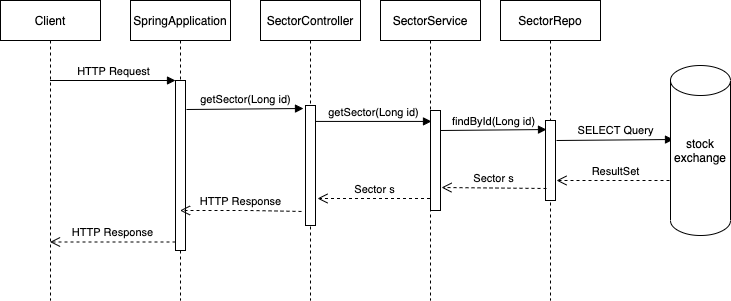

The diagram above was exported from draw.io. Its source (the exported page's mxGraphModel, read from the mxfile embedded in the PNG):
<mxGraphModel dx="786" dy="523" grid="1" gridSize="10" guides="1" tooltips="1" connect="1" arrows="1" fold="1" page="1" pageScale="1" pageWidth="850" pageHeight="1100" math="0" shadow="0">
  <root>
    <mxCell id="0" />
    <mxCell id="1" parent="0" />
    <mxCell id="5Ti2AALAQ3nN0X9sFtoF-14" value="Client" style="shape=umlLifeline;perimeter=lifelinePerimeter;whiteSpace=wrap;html=1;container=1;collapsible=0;recursiveResize=0;outlineConnect=0;" parent="1" vertex="1">
      <mxGeometry x="40" y="80" width="100" height="300" as="geometry" />
    </mxCell>
    <mxCell id="5Ti2AALAQ3nN0X9sFtoF-18" value="SpringApplication" style="shape=umlLifeline;perimeter=lifelinePerimeter;whiteSpace=wrap;html=1;container=1;collapsible=0;recursiveResize=0;outlineConnect=0;" parent="1" vertex="1">
      <mxGeometry x="170" y="80" width="100" height="300" as="geometry" />
    </mxCell>
    <mxCell id="5Ti2AALAQ3nN0X9sFtoF-19" value="" style="html=1;points=[];perimeter=orthogonalPerimeter;" parent="5Ti2AALAQ3nN0X9sFtoF-18" vertex="1">
      <mxGeometry x="45" y="80" width="10" height="170" as="geometry" />
    </mxCell>
    <mxCell id="5Ti2AALAQ3nN0X9sFtoF-20" value="HTTP Request" style="html=1;verticalAlign=bottom;endArrow=block;entryX=0;entryY=0;" parent="1" source="5Ti2AALAQ3nN0X9sFtoF-14" target="5Ti2AALAQ3nN0X9sFtoF-19" edge="1">
      <mxGeometry relative="1" as="geometry">
        <mxPoint x="145" y="160" as="sourcePoint" />
      </mxGeometry>
    </mxCell>
    <mxCell id="5Ti2AALAQ3nN0X9sFtoF-21" value="HTTP Response" style="html=1;verticalAlign=bottom;endArrow=open;dashed=1;endSize=8;exitX=0;exitY=0.95;" parent="1" source="5Ti2AALAQ3nN0X9sFtoF-19" target="5Ti2AALAQ3nN0X9sFtoF-14" edge="1">
      <mxGeometry relative="1" as="geometry">
        <mxPoint x="145" y="236" as="targetPoint" />
      </mxGeometry>
    </mxCell>
    <mxCell id="5Ti2AALAQ3nN0X9sFtoF-22" value="SectorController" style="shape=umlLifeline;perimeter=lifelinePerimeter;whiteSpace=wrap;html=1;container=1;collapsible=0;recursiveResize=0;outlineConnect=0;" parent="1" vertex="1">
      <mxGeometry x="300" y="80" width="100" height="300" as="geometry" />
    </mxCell>
    <mxCell id="5Ti2AALAQ3nN0X9sFtoF-24" value="" style="html=1;points=[];perimeter=orthogonalPerimeter;" parent="5Ti2AALAQ3nN0X9sFtoF-22" vertex="1">
      <mxGeometry x="45" y="105" width="10" height="120" as="geometry" />
    </mxCell>
    <mxCell id="5Ti2AALAQ3nN0X9sFtoF-25" value="getSector(Long id)" style="html=1;verticalAlign=bottom;endArrow=block;entryX=-0.2;entryY=0.025;entryDx=0;entryDy=0;entryPerimeter=0;" parent="1" target="5Ti2AALAQ3nN0X9sFtoF-24" edge="1">
      <mxGeometry relative="1" as="geometry">
        <mxPoint x="226" y="189" as="sourcePoint" />
        <mxPoint x="340" y="180" as="targetPoint" />
        <Array as="points" />
      </mxGeometry>
    </mxCell>
    <mxCell id="5Ti2AALAQ3nN0X9sFtoF-26" value="HTTP Response" style="html=1;verticalAlign=bottom;endArrow=open;dashed=1;endSize=8;exitX=-0.4;exitY=0.883;exitDx=0;exitDy=0;exitPerimeter=0;" parent="1" source="5Ti2AALAQ3nN0X9sFtoF-24" target="5Ti2AALAQ3nN0X9sFtoF-18" edge="1">
      <mxGeometry relative="1" as="geometry">
        <mxPoint x="227" y="268" as="targetPoint" />
        <Array as="points">
          <mxPoint x="290" y="290" />
        </Array>
      </mxGeometry>
    </mxCell>
    <mxCell id="5Ti2AALAQ3nN0X9sFtoF-27" value="SectorService" style="shape=umlLifeline;perimeter=lifelinePerimeter;whiteSpace=wrap;html=1;container=1;collapsible=0;recursiveResize=0;outlineConnect=0;" parent="1" vertex="1">
      <mxGeometry x="420" y="80" width="100" height="300" as="geometry" />
    </mxCell>
    <mxCell id="5Ti2AALAQ3nN0X9sFtoF-32" value="" style="html=1;points=[];perimeter=orthogonalPerimeter;" parent="5Ti2AALAQ3nN0X9sFtoF-27" vertex="1">
      <mxGeometry x="50" y="110" width="10" height="100" as="geometry" />
    </mxCell>
    <mxCell id="5Ti2AALAQ3nN0X9sFtoF-28" value="getSector(Long id)" style="html=1;verticalAlign=bottom;endArrow=block;entryX=0;entryY=0;" parent="1" source="5Ti2AALAQ3nN0X9sFtoF-24" edge="1">
      <mxGeometry relative="1" as="geometry">
        <mxPoint x="370" y="201" as="sourcePoint" />
        <mxPoint x="471" y="200.93000000000006" as="targetPoint" />
      </mxGeometry>
    </mxCell>
    <mxCell id="5Ti2AALAQ3nN0X9sFtoF-31" value="SectorRepo" style="shape=umlLifeline;perimeter=lifelinePerimeter;whiteSpace=wrap;html=1;container=1;collapsible=0;recursiveResize=0;outlineConnect=0;" parent="1" vertex="1">
      <mxGeometry x="540" y="80" width="100" height="300" as="geometry" />
    </mxCell>
    <mxCell id="5Ti2AALAQ3nN0X9sFtoF-33" value="" style="html=1;points=[];perimeter=orthogonalPerimeter;" parent="5Ti2AALAQ3nN0X9sFtoF-31" vertex="1">
      <mxGeometry x="45" y="120" width="10" height="80" as="geometry" />
    </mxCell>
    <mxCell id="5Ti2AALAQ3nN0X9sFtoF-41" value="Sector s" style="html=1;verticalAlign=bottom;endArrow=open;dashed=1;endSize=8;entryX=1.2;entryY=0.775;entryDx=0;entryDy=0;entryPerimeter=0;" parent="1" source="5Ti2AALAQ3nN0X9sFtoF-27" target="5Ti2AALAQ3nN0X9sFtoF-24" edge="1">
      <mxGeometry relative="1" as="geometry">
        <mxPoint x="370" y="278" as="targetPoint" />
        <mxPoint x="455" y="270" as="sourcePoint" />
      </mxGeometry>
    </mxCell>
    <mxCell id="5Ti2AALAQ3nN0X9sFtoF-42" value="findById(Long id)" style="html=1;verticalAlign=bottom;endArrow=block;entryX=0.1;entryY=0.113;entryDx=0;entryDy=0;entryPerimeter=0;" parent="1" target="5Ti2AALAQ3nN0X9sFtoF-33" edge="1">
      <mxGeometry relative="1" as="geometry">
        <mxPoint x="480" y="210" as="sourcePoint" />
        <mxPoint x="580" y="210" as="targetPoint" />
      </mxGeometry>
    </mxCell>
    <mxCell id="5Ti2AALAQ3nN0X9sFtoF-44" value="Sector s" style="html=1;verticalAlign=bottom;endArrow=open;dashed=1;endSize=8;entryX=1.1;entryY=0.77;entryDx=0;entryDy=0;entryPerimeter=0;exitX=0.1;exitY=0.85;exitDx=0;exitDy=0;exitPerimeter=0;" parent="1" source="5Ti2AALAQ3nN0X9sFtoF-33" target="5Ti2AALAQ3nN0X9sFtoF-32" edge="1">
      <mxGeometry relative="1" as="geometry">
        <mxPoint x="480" y="270" as="targetPoint" />
        <mxPoint x="570" y="270" as="sourcePoint" />
      </mxGeometry>
    </mxCell>
    <mxCell id="5Ti2AALAQ3nN0X9sFtoF-51" value="SELECT Query" style="html=1;verticalAlign=bottom;endArrow=block;exitX=1.1;exitY=0.25;exitDx=0;exitDy=0;exitPerimeter=0;entryX=-0.2;entryY=0.2;entryDx=0;entryDy=0;entryPerimeter=0;" parent="1" source="5Ti2AALAQ3nN0X9sFtoF-33" edge="1">
      <mxGeometry relative="1" as="geometry">
        <mxPoint x="610" y="220" as="sourcePoint" />
        <mxPoint x="713" y="219" as="targetPoint" />
      </mxGeometry>
    </mxCell>
    <mxCell id="5Ti2AALAQ3nN0X9sFtoF-52" value="ResultSet" style="html=1;verticalAlign=bottom;endArrow=open;dashed=1;endSize=8;entryX=1.1;entryY=0.75;entryDx=0;entryDy=0;entryPerimeter=0;exitX=0.1;exitY=0.85;exitDx=0;exitDy=0;exitPerimeter=0;" parent="1" target="5Ti2AALAQ3nN0X9sFtoF-33" edge="1">
      <mxGeometry relative="1" as="geometry">
        <mxPoint x="610" y="259" as="targetPoint" />
        <mxPoint x="715" y="260" as="sourcePoint" />
      </mxGeometry>
    </mxCell>
    <mxCell id="dx-RkuleqjL7kAZJasXf-1" value="stock&lt;br&gt;exchange" style="shape=cylinder2;whiteSpace=wrap;html=1;boundedLbl=1;backgroundOutline=1;size=15;" vertex="1" parent="1">
      <mxGeometry x="710" y="145" width="60" height="170" as="geometry" />
    </mxCell>
  </root>
</mxGraphModel>